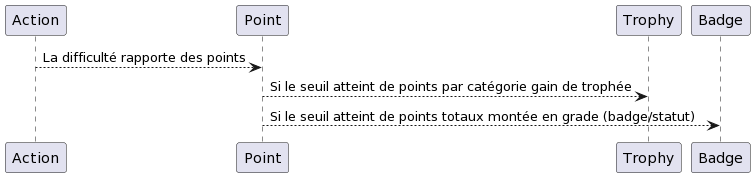

The diagram above was rendered by PlantUML. Its source (embedded in the PNG):
@startuml
Action --> Point: La difficulté rapporte des points
Point --> Trophy: Si le seuil atteint de points par catégorie gain de trophée
Point --> Badge: Si le seuil atteint de points totaux montée en grade (badge/statut)
@enduml